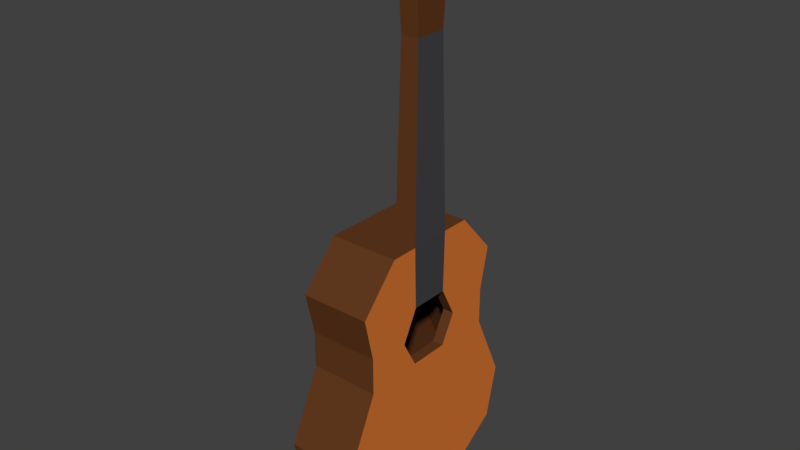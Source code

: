 # Source: guitar.blend  (saved by Blender 2.79.0; exported with 4.5.12 LTS)
import bpy
from mathutils import Matrix  # noqa: F401  (used for matrix-valued properties, if any)

bpy.ops.wm.read_factory_settings(use_empty=True)
scene = bpy.context.scene
scene.name = 'Scene'

# ---- collections
col_collection_1 = bpy.data.collections.new('Collection 1'); scene.collection.children.link(col_collection_1)

# ---- materials (node trees are filled in below, after node groups)
mat_material_001 = bpy.data.materials.new('Material.001')
mat_material_001.alpha_threshold = 0.0
mat_material_001.use_transparent_shadow = False
mat_material_001.diffuse_color = (0.6982, 0.188, 0.03363, 1.0)
mat_material_001.roughness = 0.5
mat_material_002 = bpy.data.materials.new('Material.002')
mat_material_002.alpha_threshold = 0.0
mat_material_002.use_transparent_shadow = False
mat_material_002.diffuse_color = (0.06125, 0.06125, 0.06848, 1.0)
mat_material_002.roughness = 0.5
mat_material_003 = bpy.data.materials.new('Material.003')
mat_material_003.alpha_threshold = 0.0
mat_material_003.use_transparent_shadow = False
mat_material_003.diffuse_color = (0.1237, 0.04242, 0.01365, 1.0)
mat_material_003.roughness = 0.5

# ---- material node trees

# ---- world
world_world = bpy.data.worlds.new('World'); scene.world = world_world
world_world.color = (0.05088, 0.05088, 0.05088)
world_world.use_sun_shadow = False
world_world.sun_shadow_jitter_overblur = 0.0
world_world.cycles.sampling_method = 'MANUAL'

# ---- meshes
me_cube_001 = bpy.data.meshes.new('Cube.001')
me_cube_001.from_pydata([(0.1077, -0.03825, 0.5053), (0.01007, -0.03788, 0.5053), (-0.018, 0.08891, 0.5053), (0.108, 0.08891, 0.5053), (0.108, -0.08891, 0.5053), (0.108, 0.1411, 0.3502), (0.06682, -0.03788, 1.02), (0.06682, 0.03788, 1.02), (0.1077, 0.03788, 1.02), (0.1077, -0.03788, 1.02), (0.1031, 0.02922, 0.84), (-0.018, 0.1411, 0.2843), (-0.018, 0.1411, 0.3502), (-0.018, -0.08891, 0.5053), (0.01007, 0.03784, 0.5053), (0.108, 0.0847, 0.0), (0.0715, -0.02922, 0.84), (0.1031, -0.02922, 0.84), (0.0715, 0.02921, 0.84), (0.06767, 0.03627, 0.5659), (0.1077, 0.03788, 0.5053), (0.06767, -0.03631, 0.5659), (0.108, 0.1411, 0.2843), (0.108, -0.1411, 0.3502), (0.108, -0.1411, 0.2843), (-0.018, -0.1411, 0.2843), (-0.018, -0.1411, 0.3502), (0.1078, -0.06451, 0.3387), (0.1079, -0.03695, 0.2881), (0.1078, 0.06426, 0.3387), (0.1079, 0.03672, 0.2881), (0.1077, -0.03573, 0.3946), (-0.018, -0.1586, 0.4277), (0.108, -0.1586, 0.4277), (0.108, 0.1586, 0.4277), (-0.018, 0.1586, 0.4277), (0.1077, 0.03541, 0.3947), (-0.018, 0.2, 0.1579), (-0.018, 0.1773, 0.06317), (0.108, 0.2, 0.1579), (0.108, 0.1773, 0.06317), (0.108, -0.2, 0.1579), (0.108, -0.1773, 0.06317), (-0.018, -0.1773, 0.06317), (-0.018, -0.2, 0.1579), (-0.018, -0.0847, 0.0), (-0.018, 0.0847, 0.0), (0.108, -0.0847, 0.0), (-0.005073, 0.0802, 0.01458), (-0.005482, -0.08256, 0.4911), (-0.005482, 0.08256, 0.4911), (0.09546, -0.08258, 0.4911), (0.09333, 0.1276, 0.3517), (-0.002816, 0.1284, 0.2814), (-0.003343, 0.1276, 0.3517), (0.09507, 0.0802, 0.01458), (0.09546, 0.08258, 0.4911), (0.09281, 0.1284, 0.2814), (0.09333, -0.1276, 0.3517), (0.09281, -0.1284, 0.2814), (-0.002816, -0.1284, 0.2814), (-0.003343, -0.1276, 0.3517), (0.08776, -0.06455, 0.3387), (0.08776, 0.06431, 0.3387), (0.0879, 0.03673, 0.2881), (0.08775, -0.03576, 0.3946), (-0.005661, -0.1434, 0.4238), (0.09565, -0.1434, 0.4238), (0.09565, 0.1434, 0.4238), (-0.005661, 0.1434, 0.4238), (0.08775, 0.03544, 0.3947), (-0.005202, 0.1847, 0.1564), (-0.005313, 0.1646, 0.07195), (0.0952, 0.1847, 0.1564), (0.09531, 0.1646, 0.07194), (0.0952, -0.1847, 0.1564), (0.09531, -0.1646, 0.07194), (-0.005313, -0.1646, 0.07195), (-0.005202, -0.1847, 0.1564), (-0.005073, -0.0802, 0.01458), (0.0879, -0.03696, 0.2881), (0.09507, -0.0802, 0.01458)], [], [(13, 4, 0, 1), (3, 2, 14, 20), (46, 15, 47, 45), (33, 4, 13, 32), (35, 2, 3, 34), (16, 6, 7, 18), (18, 7, 8, 10), (33, 31, 0, 4), (17, 9, 6, 16), (8, 9, 17, 10), (0, 20, 10, 17), (34, 3, 20, 36), (14, 2, 13, 1), (0, 17, 16, 21), (19, 18, 10, 20), (21, 16, 18, 19), (1, 21, 19, 14), (14, 19, 20), (0, 21, 1), (39, 22, 30), (22, 5, 29, 30), (41, 28, 24), (24, 28, 27, 23), (37, 11, 22, 39), (11, 12, 5, 22), (41, 24, 25, 44), (24, 23, 26, 25), (20, 0, 31, 36), (12, 11, 2, 35), (5, 34, 36, 29), (23, 27, 31, 33), (26, 32, 13, 25), (12, 35, 34, 5), (23, 33, 32, 26), (25, 13, 2, 11), (45, 25, 11, 46), (47, 42, 43, 45), (42, 41, 44, 43), (46, 38, 40, 15), (38, 37, 39, 40), (43, 44, 25, 45), (42, 47, 28, 41), (40, 39, 30, 15), (46, 11, 37, 38), (30, 28, 47, 15), (7, 6, 9, 8), (48, 79, 81, 55), (67, 66, 49, 51), (69, 68, 56, 50), (67, 51, 65), (51, 49, 50, 56), (68, 70, 56), (73, 64, 57), (57, 64, 63, 52), (75, 59, 80), (59, 58, 62, 80), (71, 73, 57, 53), (53, 57, 52, 54), (75, 78, 60, 59), (59, 60, 61, 58), (56, 70, 65, 51), (53, 54, 69, 50), (52, 63, 70, 68), (58, 67, 65, 62), (61, 60, 49, 66), (54, 52, 68, 69), (58, 61, 66, 67), (60, 53, 50, 49), (79, 48, 53, 60), (81, 79, 77, 76), (76, 77, 78, 75), (48, 55, 74, 72), (72, 74, 73, 71), (77, 79, 60, 78), (76, 75, 80, 81), (74, 55, 64, 73), (48, 72, 71, 53), (64, 55, 81, 80), (27, 28, 80, 62), (29, 36, 70, 63), (30, 29, 63, 64), (28, 30, 64, 80), (31, 27, 62, 65), (36, 31, 65, 70)])
me_cube_001.polygons.foreach_set('material_index', [2, 2, 2, 2, 2, 2, 2, 0, 2, 2, 1, 0, 2, 2, 2, 2, 2, 2, 2, 0, 0, 0, 0, 2, 2, 2, 2, 1, 2, 0, 0, 2, 2, 2, 2, 2, 2, 2, 2, 2, 2, 0, 0, 2, 0, 2, 2, 2, 2, 2, 2, 2, 2, 2, 2, 2, 2, 2, 2, 2, 2, 2, 2, 2, 2, 2, 2, 2, 2, 2, 2, 2, 2, 2, 2, 2, 2, 2, 2, 2, 2, 2, 2, 2])
me_cube_001.materials.append(mat_material_001)
me_cube_001.materials.append(mat_material_002)
me_cube_001.materials.append(mat_material_003)
me_cube_001.use_remesh_preserve_volume = False
me_cube_001.use_remesh_preserve_attributes = False
me_cube_001.use_mirror_vertex_groups = False
me_cube_001.update()

# ---- objects
ob_guitar = bpy.data.objects.new('guitar', me_cube_001)

# ---- transforms, parenting, visibility, modifiers, constraints
ob_guitar.location = (0.0, 0.0, 0.0)
ob_guitar.lineart.crease_threshold = 0.0

# ---- collection membership
col_collection_1.objects.link(ob_guitar)

# ---- scene / render settings (as saved in the file)
scene.frame_start = 1; scene.frame_end = 250; scene.frame_set(1)
scene.render.engine = 'BLENDER_EEVEE_NEXT'
scene.render.resolution_percentage = 50
scene.render.dither_intensity = 0.0
scene.cycles.use_denoising = False
scene.cycles.samples = 128
scene.cycles.sampling_pattern = 'TABULATED_SOBOL'
scene.cycles.use_adaptive_sampling = False
scene.cycles.use_light_tree = False
scene.cycles.blur_glossy = 0.0
scene.cycles.sample_clamp_indirect = 0.0
scene.view_settings.view_transform = 'Standard'
bpy.context.view_layer.update()

# ---- added for rendering (the .blend has no active camera and no usable light): camera, sun
cam_auto = bpy.data.cameras.new('AutoCamera')
cam_auto.lens = 50.0
cam_auto.sensor_width = 36.0
cam_auto.clip_end = 1000.0
ob_auto_camera = bpy.data.objects.new('AutoCamera', cam_auto)
scene.collection.objects.link(ob_auto_camera)
ob_auto_camera.location = (1.06549, -1.22459, 1.32645)
ob_auto_camera.rotation_euler = (1.09748, -7.21219e-08, 0.694738)
scene.camera = ob_auto_camera
light_auto_sun = bpy.data.lights.new('AutoSun', 'SUN')
light_auto_sun.energy = 3.0
light_auto_sun.angle = 0.0523599
ob_auto_sun = bpy.data.objects.new('AutoSun', light_auto_sun)
scene.collection.objects.link(ob_auto_sun)
ob_auto_sun.rotation_euler = (0.872665, 0.174533, 0.523599)
bpy.context.view_layer.update()
